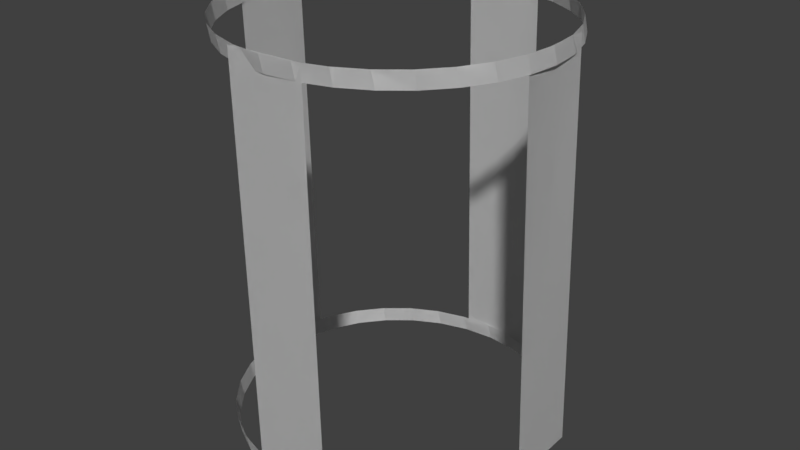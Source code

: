 # Source: cylinder-3.blend  (saved by Blender 2.78.0; exported with 4.5.12 LTS)
import bpy
from mathutils import Matrix  # noqa: F401  (used for matrix-valued properties, if any)

bpy.ops.wm.read_factory_settings(use_empty=True)
scene = bpy.context.scene
scene.name = 'Scene'

# ---- collections
col_collection_1 = bpy.data.collections.new('Collection 1'); scene.collection.children.link(col_collection_1)

# ---- world
world_world = bpy.data.worlds.new('World'); scene.world = world_world
world_world.color = (0.05088, 0.05088, 0.05088)
world_world.use_sun_shadow = False
world_world.sun_shadow_jitter_overblur = 0.0
world_world.cycles.sampling_method = 'MANUAL'

# ---- meshes
me_plane_049 = bpy.data.meshes.new('Plane.049')
me_plane_049.from_pydata([(-0.04947, 0.8117, 0.2259), (1.212, 0.8165, 0.4089), (-0.08571, 0.815, 0.4587), (1.175, 0.8198, 0.6417)], [], [(0, 2, 3, 1)])
me_plane_049.use_remesh_preserve_volume = False
me_plane_049.use_remesh_preserve_attributes = False
me_plane_049.use_mirror_vertex_groups = False
me_plane_049.update()
me_plane_048 = bpy.data.meshes.new('Plane.048')
me_plane_048.from_pydata([(-0.04947, 0.8117, 0.2259), (1.212, 0.8165, 0.4089), (-0.08571, 0.815, 0.4587), (1.175, 0.8198, 0.6417)], [], [(0, 1, 3, 2)])
me_plane_048.use_remesh_preserve_volume = False
me_plane_048.use_remesh_preserve_attributes = False
me_plane_048.use_mirror_vertex_groups = False
me_plane_048.update()
me_plane_047 = bpy.data.meshes.new('Plane.047')
me_plane_047.from_pydata([(-0.04947, 0.8117, 0.2259), (1.212, 0.8165, 0.4089), (-0.08571, 0.815, 0.4587), (1.175, 0.8198, 0.6417)], [], [(0, 2, 3, 1)])
me_plane_047.use_remesh_preserve_volume = False
me_plane_047.use_remesh_preserve_attributes = False
me_plane_047.use_mirror_vertex_groups = False
me_plane_047.update()
me_circle_003 = bpy.data.meshes.new('Circle.003')
me_circle_003.from_pydata([(0.0, 1.0, -0.0053), (-0.1951, 0.9808, -0.0053), (-0.3827, 0.9239, -0.0053), (-0.5556, 0.8315, -0.0053), (-0.7071, 0.7071, -0.0053), (-0.8315, 0.5556, -0.0053), (-0.9239, 0.3827, -0.0053), (-0.9808, 0.1951, -0.0053), (-1.0, 7.55e-08, -0.0053), (-0.9808, -0.1951, -0.0053), (-0.9239, -0.3827, -0.0053), (-0.8315, -0.5556, -0.0053), (-0.7071, -0.7071, -0.0053), (-0.5556, -0.8315, -0.0053), (-0.3827, -0.9239, -0.0053), (-0.1951, -0.9808, -0.0053), (3.258e-07, -1.0, -0.0053), (0.1951, -0.9808, -0.0053), (0.3827, -0.9239, -0.0053), (0.5556, -0.8315, -0.0053), (0.7071, -0.7071, -0.0053), (0.8315, -0.5556, -0.0053), (0.9239, -0.3827, -0.0053), (0.9808, -0.1951, -0.0053), (1.0, 9.656e-07, -0.0053), (0.9808, 0.1951, -0.0053), (0.9239, 0.3827, -0.0053), (0.8315, 0.5556, -0.0053), (0.7071, 0.7071, -0.0053), (0.5556, 0.8315, -0.0053), (0.3827, 0.9239, -0.0053), (0.1951, 0.9808, -0.0053), (-0.01312, 0.9868, 0.09655), (-0.2082, 0.9676, 0.09655), (-0.3958, 0.9107, 0.09655), (-0.5687, 0.8183, 0.09655), (-0.7202, 0.6939, 0.09655), (-0.8446, 0.5424, 0.09655), (-0.937, 0.3695, 0.09655), (-0.9939, 0.1819, 0.09655), (-1.013, -0.01316, 0.09655), (-0.9939, -0.2083, 0.09655), (-0.937, -0.3958, 0.09655), (-0.8446, -0.5687, 0.09655), (-0.7202, -0.7203, 0.09655), (-0.5687, -0.8446, 0.09655), (-0.3958, -0.937, 0.09655), (-0.2082, -0.9939, 0.09655), (-0.01312, -1.013, 0.09655), (0.182, -0.9939, 0.09655), (0.3696, -0.937, 0.09655), (0.5424, -0.8446, 0.09655), (0.694, -0.7203, 0.09655), (0.8183, -0.5687, 0.09655), (0.9108, -0.3958, 0.09655), (0.9677, -0.2083, 0.09655), (0.9869, -0.01316, 0.09655), (0.9677, 0.1819, 0.09655), (0.9108, 0.3695, 0.09655), (0.8183, 0.5424, 0.09655), (0.694, 0.6939, 0.09655), (0.5424, 0.8183, 0.09655), (0.3696, 0.9107, 0.09655), (0.182, 0.9676, 0.09655)], [], [(27, 59, 58, 26), (14, 46, 45, 13), (1, 33, 32, 0), (28, 60, 59, 27), (15, 47, 46, 14), (2, 34, 33, 1), (29, 61, 60, 28), (16, 48, 47, 15), (3, 35, 34, 2), (30, 62, 61, 29), (17, 49, 48, 16), (4, 36, 35, 3), (31, 63, 62, 30), (18, 50, 49, 17), (5, 37, 36, 4), (0, 32, 63, 31), (19, 51, 50, 18), (6, 38, 37, 5), (20, 52, 51, 19), (7, 39, 38, 6), (21, 53, 52, 20), (8, 40, 39, 7), (22, 54, 53, 21), (9, 41, 40, 8), (23, 55, 54, 22), (10, 42, 41, 9), (24, 56, 55, 23), (11, 43, 42, 10), (25, 57, 56, 24), (12, 44, 43, 11), (26, 58, 57, 25), (13, 45, 44, 12)])
me_circle_003.use_remesh_preserve_volume = False
me_circle_003.use_remesh_preserve_attributes = False
me_circle_003.use_mirror_vertex_groups = False
me_circle_003.update()
me_circle_002 = bpy.data.meshes.new('Circle.002')
me_circle_002.from_pydata([(0.0, 1.0, -0.0053), (-0.1951, 0.9808, -0.0053), (-0.3827, 0.9239, -0.0053), (-0.5556, 0.8315, -0.0053), (-0.7071, 0.7071, -0.0053), (-0.8315, 0.5556, -0.0053), (-0.9239, 0.3827, -0.0053), (-0.9808, 0.1951, -0.0053), (-1.0, 7.55e-08, -0.0053), (-0.9808, -0.1951, -0.0053), (-0.9239, -0.3827, -0.0053), (-0.8315, -0.5556, -0.0053), (-0.7071, -0.7071, -0.0053), (-0.5556, -0.8315, -0.0053), (-0.3827, -0.9239, -0.0053), (-0.1951, -0.9808, -0.0053), (3.258e-07, -1.0, -0.0053), (0.1951, -0.9808, -0.0053), (0.3827, -0.9239, -0.0053), (0.5556, -0.8315, -0.0053), (0.7071, -0.7071, -0.0053), (0.8315, -0.5556, -0.0053), (0.9239, -0.3827, -0.0053), (0.9808, -0.1951, -0.0053), (1.0, 9.656e-07, -0.0053), (0.9808, 0.1951, -0.0053), (0.9239, 0.3827, -0.0053), (0.8315, 0.5556, -0.0053), (0.7071, 0.7071, -0.0053), (0.5556, 0.8315, -0.0053), (0.3827, 0.9239, -0.0053), (0.1951, 0.9808, -0.0053), (-0.01312, 0.9868, 0.09655), (-0.2082, 0.9676, 0.09655), (-0.3958, 0.9107, 0.09655), (-0.5687, 0.8183, 0.09655), (-0.7202, 0.6939, 0.09655), (-0.8446, 0.5424, 0.09655), (-0.937, 0.3695, 0.09655), (-0.9939, 0.1819, 0.09655), (-1.013, -0.01316, 0.09655), (-0.9939, -0.2083, 0.09655), (-0.937, -0.3958, 0.09655), (-0.8446, -0.5687, 0.09655), (-0.7202, -0.7203, 0.09655), (-0.5687, -0.8446, 0.09655), (-0.3958, -0.937, 0.09655), (-0.2082, -0.9939, 0.09655), (-0.01312, -1.013, 0.09655), (0.182, -0.9939, 0.09655), (0.3696, -0.937, 0.09655), (0.5424, -0.8446, 0.09655), (0.694, -0.7203, 0.09655), (0.8183, -0.5687, 0.09655), (0.9108, -0.3958, 0.09655), (0.9677, -0.2083, 0.09655), (0.9869, -0.01316, 0.09655), (0.9677, 0.1819, 0.09655), (0.9108, 0.3695, 0.09655), (0.8183, 0.5424, 0.09655), (0.694, 0.6939, 0.09655), (0.5424, 0.8183, 0.09655), (0.3696, 0.9107, 0.09655), (0.182, 0.9676, 0.09655)], [], [(27, 59, 58, 26), (14, 46, 45, 13), (1, 33, 32, 0), (28, 60, 59, 27), (15, 47, 46, 14), (2, 34, 33, 1), (29, 61, 60, 28), (16, 48, 47, 15), (3, 35, 34, 2), (30, 62, 61, 29), (17, 49, 48, 16), (4, 36, 35, 3), (31, 63, 62, 30), (18, 50, 49, 17), (5, 37, 36, 4), (0, 32, 63, 31), (19, 51, 50, 18), (6, 38, 37, 5), (20, 52, 51, 19), (7, 39, 38, 6), (21, 53, 52, 20), (8, 40, 39, 7), (22, 54, 53, 21), (9, 41, 40, 8), (23, 55, 54, 22), (10, 42, 41, 9), (24, 56, 55, 23), (11, 43, 42, 10), (25, 57, 56, 24), (12, 44, 43, 11), (26, 58, 57, 25), (13, 45, 44, 12)])
me_circle_002.use_remesh_preserve_volume = False
me_circle_002.use_remesh_preserve_attributes = False
me_circle_002.use_mirror_vertex_groups = False
me_circle_002.update()
me_plane_046 = bpy.data.meshes.new('Plane.046')
me_plane_046.from_pydata([(-0.04947, 0.8117, 0.2259), (1.212, 0.8165, 0.4089), (-0.08571, 0.815, 0.4587), (1.175, 0.8198, 0.6417)], [], [(0, 2, 3, 1)])
me_plane_046.use_remesh_preserve_volume = False
me_plane_046.use_remesh_preserve_attributes = False
me_plane_046.use_mirror_vertex_groups = False
me_plane_046.update()
me_plane_042 = bpy.data.meshes.new('Plane.042')
me_plane_042.from_pydata([(-0.04947, 0.8117, 0.2259), (1.212, 0.8165, 0.4089), (-0.08571, 0.815, 0.4587), (1.175, 0.8198, 0.6417)], [], [(0, 1, 3, 2)])
me_plane_042.use_remesh_preserve_volume = False
me_plane_042.use_remesh_preserve_attributes = False
me_plane_042.use_mirror_vertex_groups = False
me_plane_042.update()
me_circle = bpy.data.meshes.new('Circle')
me_circle.from_pydata([(0.0, 1.0, -0.0053), (-0.1951, 0.9808, -0.0053), (-0.3827, 0.9239, -0.0053), (-0.5556, 0.8315, -0.0053), (-0.7071, 0.7071, -0.0053), (-0.8315, 0.5556, -0.0053), (-0.9239, 0.3827, -0.0053), (-0.9808, 0.1951, -0.0053), (-1.0, 7.55e-08, -0.0053), (-0.9808, -0.1951, -0.0053), (-0.9239, -0.3827, -0.0053), (-0.8315, -0.5556, -0.0053), (-0.7071, -0.7071, -0.0053), (-0.5556, -0.8315, -0.0053), (-0.3827, -0.9239, -0.0053), (-0.1951, -0.9808, -0.0053), (3.258e-07, -1.0, -0.0053), (0.1951, -0.9808, -0.0053), (0.3827, -0.9239, -0.0053), (0.5556, -0.8315, -0.0053), (0.7071, -0.7071, -0.0053), (0.8315, -0.5556, -0.0053), (0.9239, -0.3827, -0.0053), (0.9808, -0.1951, -0.0053), (1.0, 9.656e-07, -0.0053), (0.9808, 0.1951, -0.0053), (0.9239, 0.3827, -0.0053), (0.8315, 0.5556, -0.0053), (0.7071, 0.7071, -0.0053), (0.5556, 0.8315, -0.0053), (0.3827, 0.9239, -0.0053), (0.1951, 0.9808, -0.0053), (-0.01312, 0.9868, 0.09655), (-0.2082, 0.9676, 0.09655), (-0.3958, 0.9107, 0.09655), (-0.5687, 0.8183, 0.09655), (-0.7202, 0.6939, 0.09655), (-0.8446, 0.5424, 0.09655), (-0.937, 0.3695, 0.09655), (-0.9939, 0.1819, 0.09655), (-1.013, -0.01316, 0.09655), (-0.9939, -0.2083, 0.09655), (-0.937, -0.3958, 0.09655), (-0.8446, -0.5687, 0.09655), (-0.7202, -0.7203, 0.09655), (-0.5687, -0.8446, 0.09655), (-0.3958, -0.937, 0.09655), (-0.2082, -0.9939, 0.09655), (-0.01312, -1.013, 0.09655), (0.182, -0.9939, 0.09655), (0.3696, -0.937, 0.09655), (0.5424, -0.8446, 0.09655), (0.694, -0.7203, 0.09655), (0.8183, -0.5687, 0.09655), (0.9108, -0.3958, 0.09655), (0.9677, -0.2083, 0.09655), (0.9869, -0.01316, 0.09655), (0.9677, 0.1819, 0.09655), (0.9108, 0.3695, 0.09655), (0.8183, 0.5424, 0.09655), (0.694, 0.6939, 0.09655), (0.5424, 0.8183, 0.09655), (0.3696, 0.9107, 0.09655), (0.182, 0.9676, 0.09655)], [], [(27, 26, 58, 59), (14, 13, 45, 46), (1, 0, 32, 33), (28, 27, 59, 60), (15, 14, 46, 47), (2, 1, 33, 34), (29, 28, 60, 61), (16, 15, 47, 48), (3, 2, 34, 35), (30, 29, 61, 62), (17, 16, 48, 49), (4, 3, 35, 36), (31, 30, 62, 63), (18, 17, 49, 50), (5, 4, 36, 37), (0, 31, 63, 32), (19, 18, 50, 51), (6, 5, 37, 38), (20, 19, 51, 52), (7, 6, 38, 39), (21, 20, 52, 53), (8, 7, 39, 40), (22, 21, 53, 54), (9, 8, 40, 41), (23, 22, 54, 55), (10, 9, 41, 42), (24, 23, 55, 56), (11, 10, 42, 43), (25, 24, 56, 57), (12, 11, 43, 44), (26, 25, 57, 58), (13, 12, 44, 45)])
me_circle.use_remesh_preserve_volume = False
me_circle.use_remesh_preserve_attributes = False
me_circle.use_mirror_vertex_groups = False
me_circle.update()
me_circle_001 = bpy.data.meshes.new('Circle.001')
me_circle_001.from_pydata([(0.0, 1.0, -0.0053), (-0.1951, 0.9808, -0.0053), (-0.3827, 0.9239, -0.0053), (-0.5556, 0.8315, -0.0053), (-0.7071, 0.7071, -0.0053), (-0.8315, 0.5556, -0.0053), (-0.9239, 0.3827, -0.0053), (-0.9808, 0.1951, -0.0053), (-1.0, 7.55e-08, -0.0053), (-0.9808, -0.1951, -0.0053), (-0.9239, -0.3827, -0.0053), (-0.8315, -0.5556, -0.0053), (-0.7071, -0.7071, -0.0053), (-0.5556, -0.8315, -0.0053), (-0.3827, -0.9239, -0.0053), (-0.1951, -0.9808, -0.0053), (3.258e-07, -1.0, -0.0053), (0.1951, -0.9808, -0.0053), (0.3827, -0.9239, -0.0053), (0.5556, -0.8315, -0.0053), (0.7071, -0.7071, -0.0053), (0.8315, -0.5556, -0.0053), (0.9239, -0.3827, -0.0053), (0.9808, -0.1951, -0.0053), (1.0, 9.656e-07, -0.0053), (0.9808, 0.1951, -0.0053), (0.9239, 0.3827, -0.0053), (0.8315, 0.5556, -0.0053), (0.7071, 0.7071, -0.0053), (0.5556, 0.8315, -0.0053), (0.3827, 0.9239, -0.0053), (0.1951, 0.9808, -0.0053), (-0.01312, 0.9868, 0.09655), (-0.2082, 0.9676, 0.09655), (-0.3958, 0.9107, 0.09655), (-0.5687, 0.8183, 0.09655), (-0.7202, 0.6939, 0.09655), (-0.8446, 0.5424, 0.09655), (-0.937, 0.3695, 0.09655), (-0.9939, 0.1819, 0.09655), (-1.013, -0.01316, 0.09655), (-0.9939, -0.2083, 0.09655), (-0.937, -0.3958, 0.09655), (-0.8446, -0.5687, 0.09655), (-0.7202, -0.7203, 0.09655), (-0.5687, -0.8446, 0.09655), (-0.3958, -0.937, 0.09655), (-0.2082, -0.9939, 0.09655), (-0.01312, -1.013, 0.09655), (0.182, -0.9939, 0.09655), (0.3696, -0.937, 0.09655), (0.5424, -0.8446, 0.09655), (0.694, -0.7203, 0.09655), (0.8183, -0.5687, 0.09655), (0.9108, -0.3958, 0.09655), (0.9677, -0.2083, 0.09655), (0.9869, -0.01316, 0.09655), (0.9677, 0.1819, 0.09655), (0.9108, 0.3695, 0.09655), (0.8183, 0.5424, 0.09655), (0.694, 0.6939, 0.09655), (0.5424, 0.8183, 0.09655), (0.3696, 0.9107, 0.09655), (0.182, 0.9676, 0.09655)], [], [(27, 26, 58, 59), (14, 13, 45, 46), (1, 0, 32, 33), (28, 27, 59, 60), (15, 14, 46, 47), (2, 1, 33, 34), (29, 28, 60, 61), (16, 15, 47, 48), (3, 2, 34, 35), (30, 29, 61, 62), (17, 16, 48, 49), (4, 3, 35, 36), (31, 30, 62, 63), (18, 17, 49, 50), (5, 4, 36, 37), (0, 31, 63, 32), (19, 18, 50, 51), (6, 5, 37, 38), (20, 19, 51, 52), (7, 6, 38, 39), (21, 20, 52, 53), (8, 7, 39, 40), (22, 21, 53, 54), (9, 8, 40, 41), (23, 22, 54, 55), (10, 9, 41, 42), (24, 23, 55, 56), (11, 10, 42, 43), (25, 24, 56, 57), (12, 11, 43, 44), (26, 25, 57, 58), (13, 12, 44, 45)])
me_circle_001.use_remesh_preserve_volume = False
me_circle_001.use_remesh_preserve_attributes = False
me_circle_001.use_mirror_vertex_groups = False
me_circle_001.update()
me_plane_043 = bpy.data.meshes.new('Plane.043')
me_plane_043.from_pydata([(-0.04947, 0.8117, 0.2259), (1.212, 0.8165, 0.4089), (-0.08571, 0.815, 0.4587), (1.175, 0.8198, 0.6417)], [], [(0, 1, 3, 2)])
me_plane_043.use_remesh_preserve_volume = False
me_plane_043.use_remesh_preserve_attributes = False
me_plane_043.use_mirror_vertex_groups = False
me_plane_043.update()
me_plane_044 = bpy.data.meshes.new('Plane.044')
me_plane_044.from_pydata([(-0.04947, 0.8117, 0.2259), (1.212, 0.8165, 0.4089), (-0.08571, 0.815, 0.4587), (1.175, 0.8198, 0.6417)], [], [(0, 2, 3, 1)])
me_plane_044.use_remesh_preserve_volume = False
me_plane_044.use_remesh_preserve_attributes = False
me_plane_044.use_mirror_vertex_groups = False
me_plane_044.update()
me_plane_045 = bpy.data.meshes.new('Plane.045')
me_plane_045.from_pydata([(-0.04947, 0.8117, 0.2259), (1.212, 0.8165, 0.4089), (-0.08571, 0.815, 0.4587), (1.175, 0.8198, 0.6417)], [], [(0, 1, 3, 2)])
me_plane_045.use_remesh_preserve_volume = False
me_plane_045.use_remesh_preserve_attributes = False
me_plane_045.use_mirror_vertex_groups = False
me_plane_045.update()

# ---- objects
ob_plane_007 = bpy.data.objects.new('Plane.007', me_plane_049)
ob_plane_006 = bpy.data.objects.new('Plane.006', me_plane_048)
ob_plane_005 = bpy.data.objects.new('Plane.005', me_plane_047)
ob_circle_003 = bpy.data.objects.new('Circle.003', me_circle_003)
ob_circle_002 = bpy.data.objects.new('Circle.002', me_circle_002)
ob_plane_004 = bpy.data.objects.new('Plane.004', me_plane_046)
ob_plane = bpy.data.objects.new('Plane', me_plane_042)
ob_circle = bpy.data.objects.new('Circle', me_circle)
ob_circle_001 = bpy.data.objects.new('Circle.001', me_circle_001)
ob_plane_001 = bpy.data.objects.new('Plane.001', me_plane_043)
ob_plane_002 = bpy.data.objects.new('Plane.002', me_plane_044)
ob_plane_003 = bpy.data.objects.new('Plane.003', me_plane_045)

# ---- transforms, parenting, visibility, modifiers, constraints
ob_plane_007.location = (-0.4568, 0.2246, -0.4718)
ob_plane_007.rotation_euler = (0.05066, -1.405, -3.127)
ob_plane_007.lineart.crease_threshold = 0.0
ob_plane_006.location = (-0.4568, 1.231, -0.4718)
ob_plane_006.rotation_euler = (-0.04021, -1.407, -3.04)
ob_plane_006.lineart.crease_threshold = 0.0
ob_plane_005.location = (-1.401, -0.3557, -0.4891)
ob_plane_005.rotation_euler = (-0.04075, -1.391, -1.538)
ob_plane_005.lineart.crease_threshold = 0.0
ob_circle_003.location = (-0.08215, -0.06385, -0.4883)
ob_circle_003.scale = (0.5014, 0.5014, 0.5014)
ob_circle_003.lineart.crease_threshold = 0.0
ob_circle_002.location = (-0.08215, -0.06385, 0.7517)
ob_circle_002.scale = (0.5014, 0.5014, 0.5014)
ob_circle_002.lineart.crease_threshold = 0.0
ob_plane_004.location = (-0.3844, -0.3759, -0.4847)
ob_plane_004.rotation_euler = (0.1082, -1.398, -1.657)
ob_plane_004.lineart.crease_threshold = 0.0
ob_plane.location = (-0.3844, -0.3759, -0.4847)
ob_plane.rotation_euler = (0.1082, -1.398, -1.657)
ob_plane.lineart.crease_threshold = 0.0
ob_circle.location = (-0.08215, -0.06385, 0.7517)
ob_circle.scale = (0.5014, 0.5014, 0.5014)
ob_circle.lineart.crease_threshold = 0.0
ob_circle_001.location = (-0.08215, -0.06385, -0.4883)
ob_circle_001.scale = (0.5014, 0.5014, 0.5014)
ob_circle_001.lineart.crease_threshold = 0.0
ob_plane_001.location = (-1.401, -0.3557, -0.4891)
ob_plane_001.rotation_euler = (-0.04075, -1.391, -1.538)
ob_plane_001.lineart.crease_threshold = 0.0
ob_plane_002.location = (-0.4568, 1.231, -0.4718)
ob_plane_002.rotation_euler = (-0.04021, -1.407, -3.04)
ob_plane_002.lineart.crease_threshold = 0.0
ob_plane_003.location = (-0.4568, 0.2246, -0.4718)
ob_plane_003.rotation_euler = (0.05066, -1.405, -3.127)
ob_plane_003.lineart.crease_threshold = 0.0

# ---- collection membership
col_collection_1.objects.link(ob_plane_007)
col_collection_1.objects.link(ob_plane_006)
col_collection_1.objects.link(ob_plane_005)
col_collection_1.objects.link(ob_circle_003)
col_collection_1.objects.link(ob_circle_002)
col_collection_1.objects.link(ob_plane_004)
col_collection_1.objects.link(ob_plane)
col_collection_1.objects.link(ob_circle)
col_collection_1.objects.link(ob_circle_001)
col_collection_1.objects.link(ob_plane_001)
col_collection_1.objects.link(ob_plane_002)
col_collection_1.objects.link(ob_plane_003)

# ---- scene / render settings (as saved in the file)
scene.frame_start = 1; scene.frame_end = 250; scene.frame_set(1)
scene.render.engine = 'BLENDER_EEVEE_NEXT'
scene.render.resolution_percentage = 50
scene.render.dither_intensity = 0.0
scene.cycles.use_denoising = False
scene.cycles.samples = 128
scene.cycles.sampling_pattern = 'TABULATED_SOBOL'
scene.cycles.light_sampling_threshold = 0.0
scene.cycles.use_adaptive_sampling = False
scene.cycles.use_light_tree = False
scene.cycles.blur_glossy = 0.0
scene.cycles.sample_clamp_indirect = 0.0
scene.view_settings.view_transform = 'Standard'
bpy.context.view_layer.update()

# ---- added for rendering (the .blend has no active camera and no usable light): camera, sun
cam_auto = bpy.data.cameras.new('AutoCamera')
cam_auto.lens = 50.0
cam_auto.sensor_width = 36.0
cam_auto.clip_end = 1000.0
ob_auto_camera = bpy.data.objects.new('AutoCamera', cam_auto)
scene.collection.objects.link(ob_auto_camera)
ob_auto_camera.location = (1.77543, -2.28663, 1.63241)
ob_auto_camera.rotation_euler = (1.09748, -7.21219e-08, 0.694738)
scene.camera = ob_auto_camera
light_auto_sun = bpy.data.lights.new('AutoSun', 'SUN')
light_auto_sun.energy = 3.0
light_auto_sun.angle = 0.0523599
ob_auto_sun = bpy.data.objects.new('AutoSun', light_auto_sun)
scene.collection.objects.link(ob_auto_sun)
ob_auto_sun.rotation_euler = (0.872665, 0.174533, 0.523599)
bpy.context.view_layer.update()
